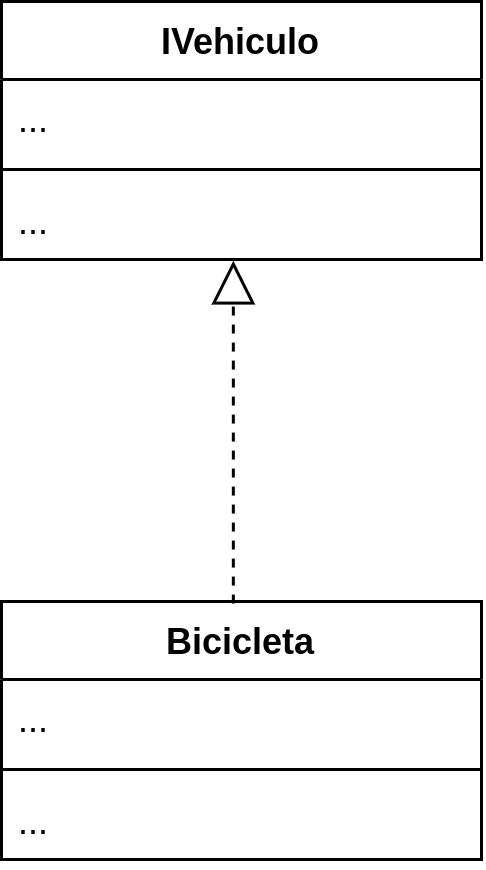

The diagram above was exported from draw.io. Its source (the exported page's mxGraphModel, read from the mxfile embedded in the PNG):
<mxGraphModel dx="648" dy="401" grid="0" gridSize="10" guides="1" tooltips="1" connect="1" arrows="1" fold="1" page="1" pageScale="1" pageWidth="827" pageHeight="1169" math="0" shadow="0">
  <root>
    <mxCell id="0" />
    <mxCell id="1" parent="0" />
    <mxCell id="-UJZzlDnHft426m9TDXW-5" value="IVehiculo" style="swimlane;fontStyle=1;align=center;verticalAlign=top;childLayout=stackLayout;horizontal=1;startSize=26;horizontalStack=0;resizeParent=1;resizeParentMax=0;resizeLast=0;collapsible=1;marginBottom=0;whiteSpace=wrap;html=1;" vertex="1" parent="1">
      <mxGeometry x="240" y="174" width="160" height="86" as="geometry" />
    </mxCell>
    <mxCell id="-UJZzlDnHft426m9TDXW-6" value="..." style="text;strokeColor=none;fillColor=none;align=left;verticalAlign=top;spacingLeft=4;spacingRight=4;overflow=hidden;rotatable=0;points=[[0,0.5],[1,0.5]];portConstraint=eastwest;whiteSpace=wrap;html=1;" vertex="1" parent="-UJZzlDnHft426m9TDXW-5">
      <mxGeometry y="26" width="160" height="26" as="geometry" />
    </mxCell>
    <mxCell id="-UJZzlDnHft426m9TDXW-7" value="" style="line;strokeWidth=1;fillColor=none;align=left;verticalAlign=middle;spacingTop=-1;spacingLeft=3;spacingRight=3;rotatable=0;labelPosition=right;points=[];portConstraint=eastwest;strokeColor=inherit;" vertex="1" parent="-UJZzlDnHft426m9TDXW-5">
      <mxGeometry y="52" width="160" height="8" as="geometry" />
    </mxCell>
    <mxCell id="-UJZzlDnHft426m9TDXW-8" value="..." style="text;strokeColor=none;fillColor=none;align=left;verticalAlign=top;spacingLeft=4;spacingRight=4;overflow=hidden;rotatable=0;points=[[0,0.5],[1,0.5]];portConstraint=eastwest;whiteSpace=wrap;html=1;" vertex="1" parent="-UJZzlDnHft426m9TDXW-5">
      <mxGeometry y="60" width="160" height="26" as="geometry" />
    </mxCell>
    <mxCell id="-UJZzlDnHft426m9TDXW-9" value="Bicicleta" style="swimlane;fontStyle=1;align=center;verticalAlign=top;childLayout=stackLayout;horizontal=1;startSize=26;horizontalStack=0;resizeParent=1;resizeParentMax=0;resizeLast=0;collapsible=1;marginBottom=0;whiteSpace=wrap;html=1;" vertex="1" parent="1">
      <mxGeometry x="240" y="374" width="160" height="86" as="geometry" />
    </mxCell>
    <mxCell id="-UJZzlDnHft426m9TDXW-10" value="..." style="text;strokeColor=none;fillColor=none;align=left;verticalAlign=top;spacingLeft=4;spacingRight=4;overflow=hidden;rotatable=0;points=[[0,0.5],[1,0.5]];portConstraint=eastwest;whiteSpace=wrap;html=1;" vertex="1" parent="-UJZzlDnHft426m9TDXW-9">
      <mxGeometry y="26" width="160" height="26" as="geometry" />
    </mxCell>
    <mxCell id="-UJZzlDnHft426m9TDXW-11" value="" style="line;strokeWidth=1;fillColor=none;align=left;verticalAlign=middle;spacingTop=-1;spacingLeft=3;spacingRight=3;rotatable=0;labelPosition=right;points=[];portConstraint=eastwest;strokeColor=inherit;" vertex="1" parent="-UJZzlDnHft426m9TDXW-9">
      <mxGeometry y="52" width="160" height="8" as="geometry" />
    </mxCell>
    <mxCell id="-UJZzlDnHft426m9TDXW-12" value="..." style="text;strokeColor=none;fillColor=none;align=left;verticalAlign=top;spacingLeft=4;spacingRight=4;overflow=hidden;rotatable=0;points=[[0,0.5],[1,0.5]];portConstraint=eastwest;whiteSpace=wrap;html=1;" vertex="1" parent="-UJZzlDnHft426m9TDXW-9">
      <mxGeometry y="60" width="160" height="26" as="geometry" />
    </mxCell>
    <mxCell id="-UJZzlDnHft426m9TDXW-28" value="" style="endArrow=block;dashed=1;endFill=0;endSize=12;html=1;rounded=0;exitX=0.483;exitY=0.008;exitDx=0;exitDy=0;exitPerimeter=0;entryX=0.483;entryY=1.016;entryDx=0;entryDy=0;entryPerimeter=0;" edge="1" parent="1" source="-UJZzlDnHft426m9TDXW-9" target="-UJZzlDnHft426m9TDXW-8">
      <mxGeometry width="160" relative="1" as="geometry">
        <mxPoint x="349" y="311" as="sourcePoint" />
        <mxPoint x="509" y="311" as="targetPoint" />
      </mxGeometry>
    </mxCell>
  </root>
</mxGraphModel>